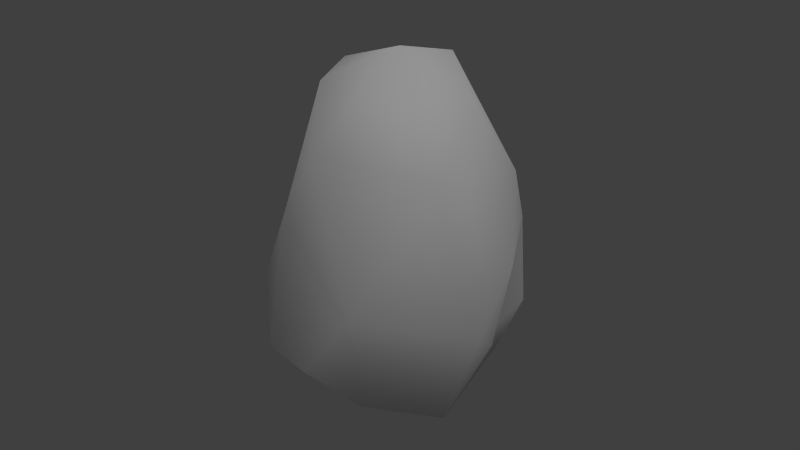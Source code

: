 # Source: granite_c_lod1.blend  (saved by Blender 2.72.0; exported with 4.5.12 LTS)
import bpy
from mathutils import Matrix  # noqa: F401  (used for matrix-valued properties, if any)

bpy.ops.wm.read_factory_settings(use_empty=True)
scene = bpy.context.scene
scene.name = 'Scene'

# ---- collections
col_collection_1 = bpy.data.collections.new('Collection 1'); scene.collection.children.link(col_collection_1)

# ---- materials (node trees are filled in below, after node groups)
mat_material = bpy.data.materials.new('Material')
mat_material.alpha_threshold = 0.0
mat_material.use_transparent_shadow = False
mat_material.roughness = 0.5
mat_material.specular_intensity = 0.0
mat_material.line_color = (0.0, 0.0, 0.0, 1.0)

# ---- material node trees

# ---- world
world_world = bpy.data.worlds.new('World'); scene.world = world_world
world_world.color = (0.05088, 0.05088, 0.05088)
world_world.use_sun_shadow = False
world_world.sun_shadow_jitter_overblur = 0.0
world_world.cycles.sampling_method = 'MANUAL'
world_world.cycles.sample_map_resolution = 256

# ---- lights
light_hemi = bpy.data.lights.new('Hemi', 'SUN')
light_hemi.transmission_factor = 0.0
light_hemi.angle = 1.571
light_hemi.energy = 1.0
light_hemi.shadow_buffer_clip_start = 0.5
light_hemi.shadow_soft_size = 1.0
light_hemi.shadow_cascade_max_distance = 1000.0
light_hemi.cycles.use_multiple_importance_sampling = False

# ---- meshes
me_cube_001 = bpy.data.meshes.new('Cube.001')
me_cube_001.from_pydata([(-0.4112, -0.3141, -1.954), (-0.2217, 0.2029, 1.854), (0.4592, 0.8656, -1.583), (1.166, -0.8713, 0.6616), (0.3646, -0.9112, -0.4046), (0.3748, -0.4052, 1.614), (-1.158, -0.1899, -0.4831), (0.7315, 0.9247, 0.8047), (0.1464, -1.555, 0.8115), (0.246, -0.7684, -1.493), (-1.123, -1.05, 0.7134), (-1.346, 0.6421, 0.9758), (-0.06259, 0.2243, -2.161), (1.1, 0.3427, 1.524), (0.8549, -0.7868, -0.1643), (1.029, -0.4207, -0.7458), (-1.062, 1.076, 0.2443), (-0.7721, -1.19, 0.2318), (0.5204, 0.2276, -2.04), (-1.498, 0.06741, 0.9474), (0.9957, 0.7503, -0.851), (1.254, -0.5427, 1.174), (-0.7601, -0.3054, 1.612), (-1.106, 0.4476, -1.273), (-0.5788, -0.5503, -1.114), (0.8301, -0.5986, -1.5), (1.52, 0.05698, 0.723), (1.397, 0.3083, -0.069), (-0.6248, -1.03, -0.6771), (0.4428, 1.324, 0.7666), (-0.2297, -1.25, -0.4879), (-0.7575, 0.7202, 1.528), (-0.1944, 1.329, -1.149), (0.04536, 1.721, 0.3934), (-0.7887, -0.06243, -1.828), (0.5906, 1.408, -0.1447), (-0.4537, -1.394, 1.214), (0.06749, 1.029, 1.732), (1.277, 0.6004, 0.8045)], [], [(38, 13, 26), (22, 36, 5), (29, 7, 35), (16, 33, 32), (26, 3, 14), (1, 13, 37), (12, 2, 18), (14, 3, 4), (13, 1, 5), (18, 20, 25), (21, 3, 26), (27, 15, 20), (10, 22, 19), (14, 27, 26), (23, 32, 12), (38, 7, 13), (19, 16, 6), (17, 6, 28), (4, 9, 25), (24, 6, 34), (9, 0, 12), (27, 14, 15), (12, 25, 9), (34, 23, 12), (24, 28, 6), (4, 25, 15), (0, 9, 24), (33, 37, 29), (18, 25, 12), (36, 21, 5), (19, 11, 16), (31, 22, 1), (26, 27, 38), (15, 25, 20), (4, 8, 30), (5, 21, 13), (31, 37, 33), (31, 1, 37), (20, 2, 35), (20, 18, 2), (16, 23, 6), (11, 19, 22), (37, 13, 7), (30, 28, 9), (11, 22, 31), (31, 16, 11), (26, 13, 21), (16, 32, 23), (15, 14, 4), (10, 17, 36), (10, 19, 6), (28, 24, 9), (20, 35, 27), (12, 0, 34), (33, 16, 31), (37, 7, 29), (30, 8, 17), (17, 28, 30), (22, 5, 1), (34, 0, 24), (22, 10, 36), (8, 36, 17), (8, 21, 36), (17, 10, 6), (32, 33, 35), (27, 7, 38), (33, 29, 35), (30, 9, 4), (7, 27, 35), (2, 12, 32), (23, 34, 6), (8, 3, 21), (2, 32, 35), (3, 8, 4)])
me_cube_001.polygons.foreach_set('use_smooth', [True] * 74)
_uv = me_cube_001.uv_layers.new(name='UVMap')
_uv.uv.foreach_set('vector', [0.6059, -0.5427, 0.6379, -0.8627, 0.7574, -0.4869, -0.5537, -0.9961, -0.936, -0.7117, -1.194, -1.187, 0.3062, -0.5606, 0.466, -0.6257, 0.315, -0.1311, -0.1377, -0.3301, 0.1882, -0.3711, 0.08059, 0.3095, 0.7574, -0.4869, 1.015, -0.404, 1.055, -0.06901, 0.1105, -1.361, 0.6379, -0.8627, 0.1858, -0.9255, -0.08065, 0.9632, 0.2784, 0.5637, 0.3617, 0.7398, -1.416, 0.09273, -1.513, -0.3789, -1.195, 0.1597, 0.6379, -0.8627, 0.1105, -1.361, 0.887, -1.196, 0.3617, 0.7398, 0.5074, 0.31, 0.7429, 0.8322, 0.9205, -0.69, 1.015, -0.404, 0.7574, -0.4869, 0.712, -0.1075, 0.908, 0.2694, 0.5074, 0.31, -0.7447, -0.5496, -0.5537, -0.9961, -0.4398, -0.645, 1.055, -0.06901, 0.712, -0.1075, 0.7574, -0.4869, -0.2738, 0.3639, 0.08059, 0.3095, -0.08065, 0.9632, 0.6059, -0.5427, 0.466, -0.6257, 0.6379, -0.8627, -0.4398, -0.645, -0.1377, -0.3301, -0.5008, 0.005419, -0.8362, -0.3373, -0.5008, 0.005419, -0.8168, 0.1335, -1.195, 0.1597, -0.8778, 0.8087, -1.06, 1.057, -0.6705, 0.4323, -0.5008, 0.005419, -0.4602, 0.6092, -0.8778, 0.8087, -0.5514, 0.7558, -0.08065, 0.9632, 0.712, -0.1075, 1.055, -0.06901, 0.908, 0.2694, -0.08065, 0.9632, -1.06, 1.057, -0.8778, 0.8087, -0.4602, 0.6092, -0.2738, 0.3639, -0.08065, 0.9632, -0.6705, 0.4323, -0.8168, 0.1335, -0.5008, 0.005419, -1.195, 0.1597, -1.06, 1.057, -1.527, 0.483, -0.5514, 0.7558, -0.8778, 0.8087, -0.6705, 0.4323, 0.1882, -0.3711, 0.1858, -0.9255, 0.3062, -0.5606, 0.3617, 0.7398, 0.7429, 0.8322, -0.08065, 0.9632, -0.936, -0.7117, -1.378, -0.7574, -1.194, -1.187, -0.4398, -0.645, -0.253, -0.6539, -0.1377, -0.3301, -0.1109, -0.9297, -0.5537, -0.9961, 0.1105, -1.361, 0.7574, -0.4869, 0.712, -0.1075, 0.6059, -0.5427, 0.908, 0.2694, 0.7429, 0.8322, 0.5074, 0.31, -1.195, 0.1597, -1.107, -0.5356, -0.9838, 0.06895, 0.887, -1.196, 0.9205, -0.69, 0.6379, -0.8627, -0.1109, -0.9297, 0.1858, -0.9255, 0.1882, -0.3711, -0.1109, -0.9297, 0.1105, -1.361, 0.1858, -0.9255, 0.5074, 0.31, 0.2784, 0.5637, 0.315, -0.1311, 0.5074, 0.31, 0.3617, 0.7398, 0.2784, 0.5637, -0.1377, -0.3301, -0.2738, 0.3639, -0.5008, 0.005419, -0.253, -0.6539, -0.4398, -0.645, -0.5537, -0.9961, 0.1858, -0.9255, 0.6379, -0.8627, 0.466, -0.6257, -0.9838, 0.06895, -0.8168, 0.1335, -0.8778, 0.8087, -0.253, -0.6539, -0.5537, -0.9961, -0.1109, -0.9297, -0.1109, -0.9297, -0.1377, -0.3301, -0.253, -0.6539, 0.7574, -0.4869, 0.6379, -0.8627, 0.9205, -0.69, -0.1377, -0.3301, 0.08059, 0.3095, -0.2738, 0.3639, -1.527, 0.483, -1.416, 0.09273, -1.195, 0.1597, -0.7447, -0.5496, -0.8362, -0.3373, -0.936, -0.7117, -0.7447, -0.5496, -0.4398, -0.645, -0.5008, 0.005419, -0.8168, 0.1335, -0.6705, 0.4323, -0.8778, 0.8087, 0.5074, 0.31, 0.315, -0.1311, 0.712, -0.1075, -0.08065, 0.9632, -0.5514, 0.7558, -0.4602, 0.6092, 0.1882, -0.3711, -0.1377, -0.3301, -0.1109, -0.9297, 0.1858, -0.9255, 0.466, -0.6257, 0.3062, -0.5606, -0.9838, 0.06895, -1.107, -0.5356, -0.8362, -0.3373, -0.8362, -0.3373, -0.8168, 0.1335, -0.9838, 0.06895, -0.5537, -0.9961, -1.194, -1.187, -0.2525, -1.328, -0.4602, 0.6092, -0.5514, 0.7558, -0.6705, 0.4323, -0.5537, -0.9961, -0.7447, -0.5496, -0.936, -0.7117, -1.107, -0.5356, -0.936, -0.7117, -0.8362, -0.3373, -1.107, -0.5356, -1.378, -0.7574, -0.936, -0.7117, -0.8362, -0.3373, -0.7447, -0.5496, -0.5008, 0.005419, 0.08059, 0.3095, 0.1882, -0.3711, 0.315, -0.1311, 0.712, -0.1075, 0.466, -0.6257, 0.6059, -0.5427, 0.1882, -0.3711, 0.3062, -0.5606, 0.315, -0.1311, -0.9838, 0.06895, -0.8778, 0.8087, -1.195, 0.1597, 0.466, -0.6257, 0.712, -0.1075, 0.315, -0.1311, 0.2784, 0.5637, -0.08065, 0.9632, 0.08059, 0.3095, -0.2738, 0.3639, -0.4602, 0.6092, -0.5008, 0.005419, -1.107, -0.5356, -1.513, -0.3789, -1.378, -0.7574, 0.2784, 0.5637, 0.08059, 0.3095, 0.315, -0.1311, -1.513, -0.3789, -1.107, -0.5356, -1.195, 0.1597])
me_cube_001.materials.append(mat_material)
me_cube_001.use_remesh_preserve_volume = False
me_cube_001.use_remesh_preserve_attributes = False
me_cube_001.use_mirror_vertex_groups = False
me_cube_001.update()

# ---- objects
ob_base01 = bpy.data.objects.new('base01', None)
ob_collision_1 = bpy.data.objects.new('collision-1', None)
ob_detail64 = bpy.data.objects.new('detail64', None)
ob_detail8 = bpy.data.objects.new('detail8', None)
ob_detail128 = bpy.data.objects.new('detail128', None)
ob_nulldetail0 = bpy.data.objects.new('nulldetail0', None)
ob_start01 = bpy.data.objects.new('start01', None)
ob_eggy64 = bpy.data.objects.new('eggy64', me_cube_001)
ob_hemi = bpy.data.objects.new('Hemi', light_hemi)

# ---- transforms, parenting, visibility, modifiers, constraints
ob_base01.location = (0.0, 0.0, 0.0)
ob_base01.empty_image_offset = (0.0, 0.0)
ob_base01.lineart.crease_threshold = 0.0
ob_collision_1.parent = ob_base01
ob_collision_1.location = (0.0, 0.0, 0.0)
ob_collision_1.empty_image_offset = (0.0, 0.0)
ob_collision_1.lineart.crease_threshold = 0.0
ob_detail64.parent = ob_base01
ob_detail64.location = (0.0, 0.0, 0.0)
ob_detail64.empty_image_offset = (0.0, 0.0)
ob_detail64.lineart.crease_threshold = 0.0
ob_detail8.parent = ob_base01
ob_detail8.location = (0.0, 0.0, 0.0)
ob_detail8.empty_image_offset = (0.0, 0.0)
ob_detail8.lineart.crease_threshold = 0.0
ob_detail128.parent = ob_base01
ob_detail128.location = (0.0, 0.0, 0.0)
ob_detail128.empty_image_offset = (0.0, 0.0)
ob_detail128.lineart.crease_threshold = 0.0
ob_nulldetail0.parent = ob_base01
ob_nulldetail0.location = (0.0, 0.0, 0.0)
ob_nulldetail0.empty_image_offset = (0.0, 0.0)
ob_nulldetail0.lineart.crease_threshold = 0.0
ob_start01.parent = ob_base01
ob_start01.location = (0.0, 0.0, 0.0)
ob_start01.empty_image_offset = (0.0, 0.0)
ob_start01.lineart.crease_threshold = 0.0
ob_eggy64.parent = ob_start01
ob_eggy64.location = (0.0, 0.0, 0.03422)
ob_eggy64.rotation_euler = (-3.162, 0.01148, 1.155)
ob_eggy64.scale = (0.8089, 0.8089, 0.8089)
ob_eggy64.lineart.crease_threshold = 0.0
ob_hemi.location = (2.688, 8.845, -2.504)
ob_hemi.rotation_euler = (6.649, -0.1477, 1.605)
ob_hemi.lineart.crease_threshold = 0.0

# ---- collection membership
col_collection_1.objects.link(ob_base01)
col_collection_1.objects.link(ob_collision_1)
col_collection_1.objects.link(ob_detail64)
col_collection_1.objects.link(ob_detail8)
col_collection_1.objects.link(ob_detail128)
col_collection_1.objects.link(ob_nulldetail0)
col_collection_1.objects.link(ob_start01)
col_collection_1.objects.link(ob_eggy64)
col_collection_1.objects.link(ob_hemi)

# ---- scene / render settings (as saved in the file)
scene.frame_start = 1; scene.frame_end = 250; scene.frame_set(1)
scene.render.engine = 'BLENDER_EEVEE_NEXT'
scene.render.image_settings.color_mode = 'RGB'
scene.render.image_settings.compression = 90
scene.render.resolution_percentage = 50
scene.render.dither_intensity = 0.0
scene.render.bake_margin = 2
scene.render.bake_bias = 0.0
scene.cycles.use_denoising = False
scene.cycles.samples = 10
scene.cycles.sampling_pattern = 'TABULATED_SOBOL'
scene.cycles.light_sampling_threshold = 0.0
scene.cycles.use_adaptive_sampling = False
scene.cycles.use_light_tree = False
scene.cycles.blur_glossy = 0.0
scene.cycles.volume_bounces = 1
scene.cycles.pixel_filter_type = 'GAUSSIAN'
scene.cycles.sample_clamp_indirect = 0.0
scene.view_settings.view_transform = 'Standard'
bpy.context.view_layer.update()

# ---- added for rendering (the .blend has no active camera): camera
cam_auto = bpy.data.cameras.new('AutoCamera')
cam_auto.lens = 50.0
cam_auto.sensor_width = 36.0
cam_auto.clip_end = 1000.0
ob_auto_camera = bpy.data.objects.new('AutoCamera', cam_auto)
scene.collection.objects.link(ob_auto_camera)
ob_auto_camera.location = (5.48594, -6.52391, 4.49784)
ob_auto_camera.rotation_euler = (1.09748, -7.21219e-08, 0.694738)
scene.camera = ob_auto_camera
bpy.context.view_layer.update()
